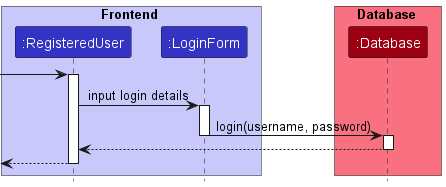

The diagram above was rendered by PlantUML. Its source (embedded in the PNG):
@startuml
'https://plantuml.com/sequence-diagram

!include style.puml
box Frontend LOGIC_COLOR_T1
participant ":RegisteredUser" as ru LOGIC_COLOR
participant ":LoginForm" as loginForm LOGIC_COLOR
end box

box Database MODEL_COLOR_T1
participant ":Database" as database MODEL_COLOR
end box

[->ru

activate ru
ru -> loginForm: input login details
activate loginForm

loginForm -> database: login(username, password)
deactivate loginForm
activate database

database --> ru:
deactivate database

[<-- ru
deactivate ru
@enduml